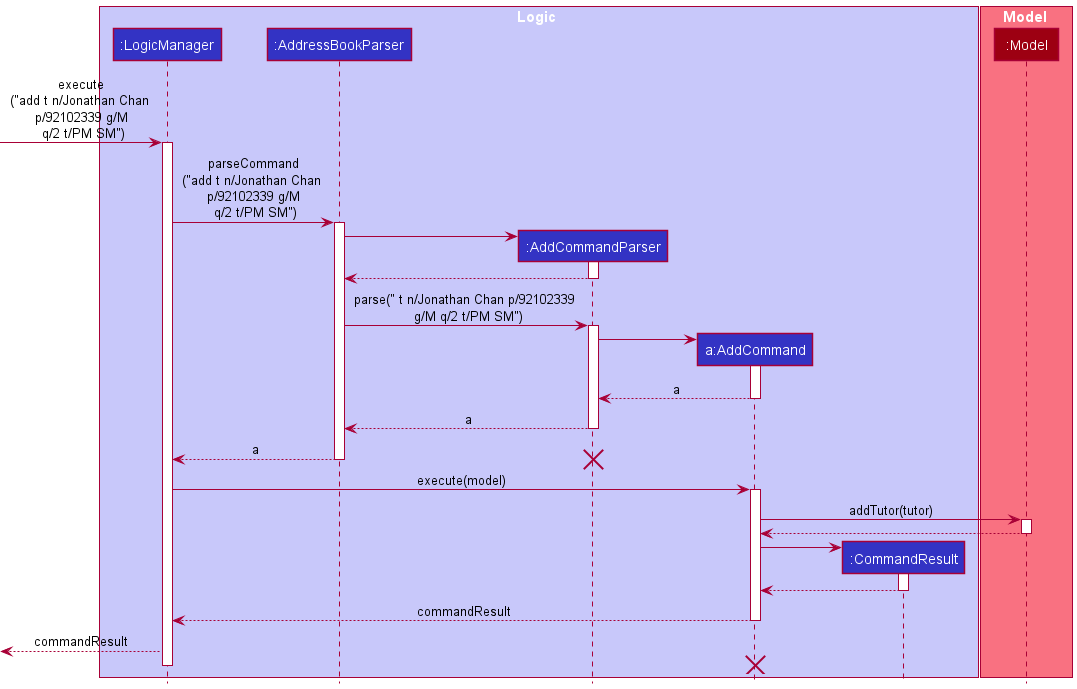

The diagram above was rendered by PlantUML. Its source (embedded in the PNG):
@startuml
!include style.puml

box Logic LOGIC_COLOR_T1
participant ":LogicManager" as LogicManager LOGIC_COLOR
participant ":AddressBookParser" as AddressBookParser LOGIC_COLOR
participant ":AddCommandParser" as AddCommandParser LOGIC_COLOR
participant "a:AddCommand" as AddCommand LOGIC_COLOR
participant ":CommandResult" as CommandResult LOGIC_COLOR
end box

box Model MODEL_COLOR_T1
participant ":Model" as Model MODEL_COLOR
end box

[-> LogicManager : execute\n("add t n/Jonathan Chan \n p/92102339 g/M \n q/2 t/PM SM")
activate LogicManager
LogicManager -> AddressBookParser : parseCommand\n("add t n/Jonathan Chan \n p/92102339 g/M \n q/2 t/PM SM")
activate AddressBookParser

create AddCommandParser
AddressBookParser -> AddCommandParser
activate AddCommandParser

AddressBookParser <-- AddCommandParser
deactivate AddCommandParser

AddressBookParser -> AddCommandParser : parse(" t n/Jonathan Chan p/92102339 \n g/M q/2 t/PM SM")
activate AddCommandParser

create AddCommand
AddCommandParser -> AddCommand
activate AddCommand

AddCommandParser <-- AddCommand : a
deactivate AddCommand

AddCommandParser --> AddressBookParser : a
deactivate AddCommandParser

AddressBookParser --> LogicManager : a
deactivate AddressBookParser
destroy AddCommandParser

LogicManager -> AddCommand : execute(model)
activate AddCommand

AddCommand -> Model : addTutor(tutor)
activate Model
AddCommand <-- Model
deactivate Model

create CommandResult
AddCommand -> CommandResult
activate CommandResult

CommandResult --> AddCommand
deactivate CommandResult

AddCommand --> LogicManager : commandResult
deactivate AddCommand

[<--LogicManager : commandResult
AddCommand -[hidden]-> LogicManager
destroy AddCommand
deactivate LogicManager
@enduml